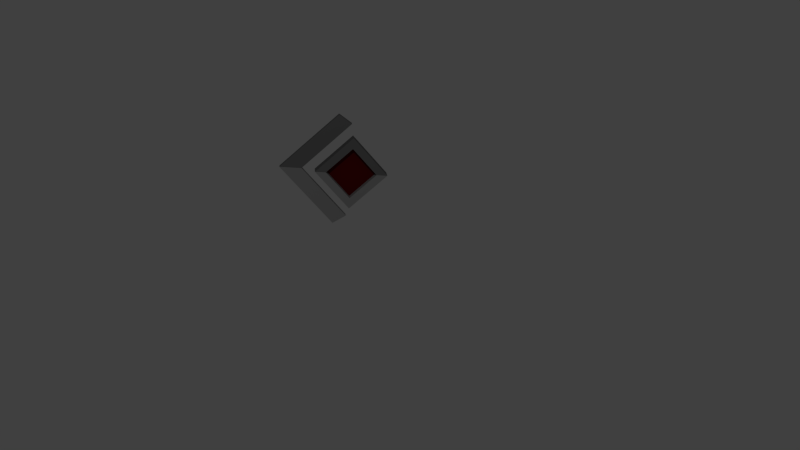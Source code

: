 # Source: player.blend  (saved by Blender 2.79.0; exported with 4.5.12 LTS)
import bpy
from mathutils import Matrix  # noqa: F401  (used for matrix-valued properties, if any)

bpy.ops.wm.read_factory_settings(use_empty=True)
scene = bpy.context.scene
scene.name = 'Scene'

# ---- collections
col_collection_1 = bpy.data.collections.new('Collection 1'); scene.collection.children.link(col_collection_1)

# ---- materials (node trees are filled in below, after node groups)
mat_material = bpy.data.materials.new('Material')
mat_material.alpha_threshold = 0.0
mat_material.use_transparent_shadow = False
mat_material.diffuse_color = (0.3264, 0.3264, 0.3264, 1.0)
mat_material.roughness = 0.5
mat_material.line_color = (0.0, 0.0, 0.0, 1.0)
mat_material_001 = bpy.data.materials.new('Material.001')
mat_material_001.alpha_threshold = 0.0
mat_material_001.use_transparent_shadow = False
mat_material_001.diffuse_color = (0.1679, 0.1679, 0.1679, 1.0)
mat_material_001.roughness = 0.5
mat_material_002 = bpy.data.materials.new('Material.002')
mat_material_002.alpha_threshold = 0.0
mat_material_002.use_transparent_shadow = False
mat_material_002.diffuse_color = (0.1149, 0.003056, 0.004282, 1.0)
mat_material_002.roughness = 0.5

# ---- material node trees

# ---- world
world_world = bpy.data.worlds.new('World'); scene.world = world_world
world_world.color = (0.05088, 0.05088, 0.05088)
world_world.use_sun_shadow = False
world_world.sun_shadow_jitter_overblur = 0.0
world_world.cycles.sampling_method = 'NONE'
world_world.cycles.sample_map_resolution = 256

# ---- cameras
cam_camera = bpy.data.cameras.new('Camera')
cam_camera.clip_end = 100.0
cam_camera.lens = 35.0
cam_camera.sensor_width = 32.0
cam_camera.sensor_height = 18.0
cam_camera.ortho_scale = 7.314
cam_camera.dof.focus_distance = 0.0
cam_camera.dof.aperture_fstop = 128.0

# ---- lights
light_lamp = bpy.data.lights.new('Lamp', 'POINT')
light_lamp.transmission_factor = 0.0
light_lamp.cutoff_distance = 30.0
light_lamp.energy = 100.0
light_lamp.shadow_buffer_clip_start = 1.001
light_lamp.shadow_soft_size = 0.1
light_lamp.shadow_maximum_resolution = 0.006
light_lamp.use_absolute_resolution = True
light_lamp.cycles.use_multiple_importance_sampling = False

# ---- meshes
me_cube = bpy.data.meshes.new('Cube')
me_cube.from_pydata([(-0.03702, 0.01998, -0.347), (-0.03702, 0.0581, -0.02892), (-0.03985, -0.03002, -0.3771), (-0.03985, 0.01998, -0.3771), (0.06852, -0.03002, -0.4478), (0.06852, 0.01998, -0.4478), (-0.03702, -0.03002, 0.2894), (-0.03702, -0.03002, -0.02862), (0.3542, -0.02668, 0.01838), (-0.03985, -0.03002, 0.4139), (0.3542, 0.02332, 0.01838), (-0.03985, 0.01998, 0.4139), (0.5354, -0.02668, 0.01838), (0.06852, -0.03002, 0.4846), (0.5354, 0.02332, 0.01838), (0.06852, 0.01998, 0.4846), (0.2424, 0.0523, 0.0), (-0.05994, 0.0523, -0.3024), (0.2424, -0.0546, 0.0), (-0.05994, -0.0546, -0.3024), (-0.05994, 0.0523, 0.3024), (-0.3623, 0.0523, 0.0), (-0.05994, -0.0546, 0.3024), (-0.3623, -0.0546, 0.0), (-0.05994, 0.0523, 0.3024), (-0.3623, 0.0523, 0.0), (0.2424, 0.0523, 0.0), (-0.05994, 0.0523, -0.3024), (-0.05994, 0.0523, 0.2116), (-0.2716, 0.0523, 0.0), (0.1517, 0.0523, 0.0), (-0.05994, 0.0523, -0.2116), (-0.05994, -0.01599, 0.2116), (-0.2716, -0.01599, 0.0), (0.1517, -0.01599, 0.0), (-0.05994, -0.01599, -0.2116)], [], [(23, 22, 20, 21), (12, 8, 2, 4), (10, 14, 5, 3), (8, 10, 3, 2), (14, 12, 4, 5), (5, 4, 2, 3), (16, 20, 22, 18), (19, 18, 22, 23), (17, 16, 18, 19), (12, 13, 9, 8), (10, 11, 15, 14), (10, 14, 12, 8), (8, 9, 11, 10), (14, 15, 13, 12), (15, 11, 9, 13), (20, 16, 26, 24), (21, 17, 19, 23), (27, 25, 29, 31), (16, 17, 27, 26), (17, 21, 25, 27), (21, 20, 24, 25), (30, 31, 35, 34), (26, 27, 31, 30), (24, 26, 30, 28), (25, 24, 28, 29), (33, 32, 34, 35), (28, 30, 34, 32), (29, 28, 32, 33), (31, 29, 33, 35)])
me_cube.polygons.foreach_set('material_index', [1, 0, 0, 0, 0, 0, 1, 0, 0, 1, 1, 0, 1, 1, 1, 0, 0, 0, 0, 0, 0, 0, 0, 1, 1, 2, 1, 1, 0])
me_cube.materials.append(mat_material)
me_cube.materials.append(mat_material_001)
me_cube.materials.append(mat_material_002)
me_cube.use_remesh_preserve_volume = False
me_cube.use_remesh_preserve_attributes = False
me_cube.use_mirror_vertex_groups = False
me_cube.update()

# ---- objects
ob_cube = bpy.data.objects.new('Cube', me_cube)
ob_lamp = bpy.data.objects.new('Lamp', light_lamp)
ob_camera = bpy.data.objects.new('Camera', cam_camera)

# ---- transforms, parenting, visibility, modifiers, constraints
ob_cube.location = (0.0, 0.0, 0.0)
ob_cube.lock_rotations_4d = False
ob_cube.empty_display_type = 'ARROWS'
ob_cube.lineart.crease_threshold = 0.0
ob_lamp.location = (0.942, 5.142, 3.596)
ob_lamp.rotation_euler = (0.6503, 0.05522, 1.866)
ob_lamp.lock_rotations_4d = False
ob_lamp.empty_display_type = 'ARROWS'
ob_lamp.color = (0.0, 0.0, 0.0, 0.0)
ob_lamp.lineart.crease_threshold = 0.0
ob_camera.location = (0.4457, 7.093, 1.892)
ob_camera.rotation_euler = (1.254, -0.08458, 3.035)
ob_camera.lock_rotations_4d = False
ob_camera.empty_display_type = 'ARROWS'
ob_camera.color = (0.0, 0.0, 0.0, 0.0)
ob_camera.display_type = 'WIRE'
ob_camera.lineart.crease_threshold = 0.0

# ---- collection membership
col_collection_1.objects.link(ob_cube)
col_collection_1.objects.link(ob_lamp)
col_collection_1.objects.link(ob_camera)

# ---- scene / render settings (as saved in the file)
scene.camera = ob_camera
scene.frame_start = 1; scene.frame_end = 250; scene.frame_set(1)
scene.render.engine = 'BLENDER_EEVEE_NEXT'
scene.render.resolution_percentage = 50
scene.render.dither_intensity = 0.0
scene.cycles.use_denoising = False
scene.cycles.samples = 10
scene.cycles.sampling_pattern = 'TABULATED_SOBOL'
scene.cycles.light_sampling_threshold = 0.0
scene.cycles.use_adaptive_sampling = False
scene.cycles.use_light_tree = False
scene.cycles.blur_glossy = 0.0
scene.cycles.pixel_filter_type = 'GAUSSIAN'
scene.cycles.sample_clamp_indirect = 0.0
scene.view_settings.view_transform = 'Standard'
bpy.context.view_layer.update()
